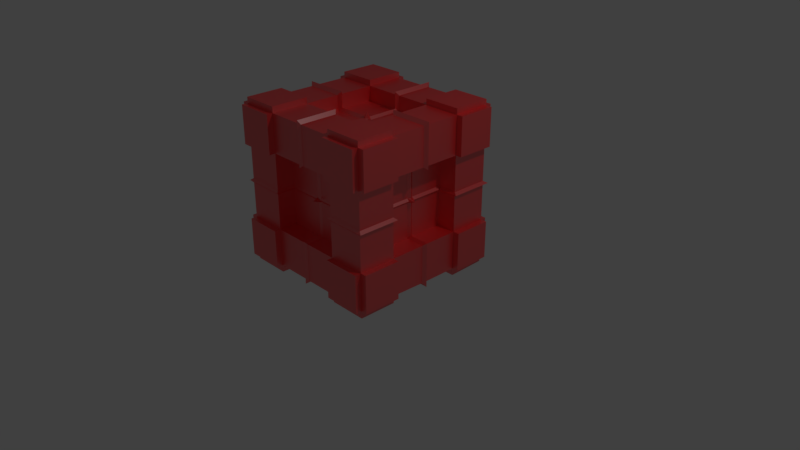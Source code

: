 # Source: cube.blend  (saved by Blender 2.79.0; exported with 4.5.12 LTS)
import bpy
from mathutils import Matrix  # noqa: F401  (used for matrix-valued properties, if any)

bpy.ops.wm.read_factory_settings(use_empty=True)
scene = bpy.context.scene
scene.name = 'Scene'

# ---- collections
col_collection_1 = bpy.data.collections.new('Collection 1'); scene.collection.children.link(col_collection_1)

# ---- materials (node trees are filled in below, after node groups)
mat_material = bpy.data.materials.new('Material')
mat_material.alpha_threshold = 0.0
mat_material.diffuse_color = (1.0, 1.0, 1.0, 1.0)
mat_material.specular_color = (1.0, 0.9069, 0.8795)
mat_material.roughness = 0.5
mat_material.line_color = (0.0, 0.0, 0.0, 1.0)

# ---- material node trees
mat_material.use_nodes = True; mat_material.node_tree.nodes.clear()
_N = mat_material.node_tree.nodes; _L = mat_material.node_tree.links
n0 = _N.new('ShaderNodeBsdfAnisotropic'); n0.name = 'Glossy BSDF'; n0.location = (-45, 143)
n0.distribution = 'GGX'
n0.inputs[1].default_value = 0.4472
n1 = _N.new('ShaderNodeBsdfDiffuse'); n1.name = 'Diffuse BSDF'; n1.location = (-40, 340)
n1.inputs[0].default_value = (1.0, 0.0, 0.001863, 1.0)
n2 = _N.new('ShaderNodeMixShader'); n2.name = 'Mix Shader'; n2.location = (183, 263)
n2.inputs[0].default_value = 0.25
n3 = _N.new('ShaderNodeOutputMaterial'); n3.name = 'Material Output'; n3.location = (387, 277)
_L.new(n1.outputs[0], n2.inputs[1])
_L.new(n0.outputs[0], n2.inputs[2])
_L.new(n2.outputs[0], n3.inputs[0])
n3.is_active_output = True

# ---- world
world_world = bpy.data.worlds.new('World'); scene.world = world_world
world_world.color = (0.05088, 0.05088, 0.05088)
world_world.use_sun_shadow = False
world_world.sun_shadow_jitter_overblur = 0.0
world_world.cycles.sampling_method = 'MANUAL'

# ---- cameras
cam_camera = bpy.data.cameras.new('Camera')
cam_camera.clip_end = 100.0
cam_camera.lens = 35.0
cam_camera.sensor_width = 32.0
cam_camera.sensor_height = 18.0
cam_camera.ortho_scale = 7.314
cam_camera.dof.focus_distance = 0.0

# ---- lights
light_lamp = bpy.data.lights.new('Lamp', 'POINT')
light_lamp.transmission_factor = 0.0
light_lamp.cutoff_distance = 30.0
light_lamp.energy = 100.0
light_lamp.shadow_buffer_clip_start = 1.001
light_lamp.shadow_soft_size = 0.1
light_lamp.shadow_maximum_resolution = 0.006
light_lamp.use_absolute_resolution = True

# ---- meshes
me_cube = bpy.data.meshes.new('Cube')
me_cube.from_pydata([(1.0, 1.0, -1.0), (1.0, -1.0, -1.0), (-1.0, -1.0, -1.0), (-1.0, 1.0, -1.0), (1.0, 1.0, 1.0), (1.0, -1.0, 1.0), (-1.0, -1.0, 1.0), (-1.0, 1.0, 1.0), (1.0, 0.5, -1.013), (1.044, -5.96e-08, -1.058), (1.0, -0.5, -1.0), (-1.0, -0.5, -1.0), (-1.04, 2.98e-07, -1.045), (-1.0, 0.5, -1.0), (1.0, 0.5, 1.0), (1.044, -5.364e-07, 1.048), (1.0, -0.5, 1.0), (-1.0, -0.5, 1.0), (-1.04, 2.086e-07, 1.048), (-1.0, 0.5, 1.0), (0.5, 1.0, -1.0), (1.788e-07, 1.045, -1.045), (-0.5, 1.0, -1.0), (0.5, -1.0, -1.0), (-5.96e-08, -1.028, -1.045), (-0.5, -1.0, -1.0), (0.5, 1.0, 1.0), (2.384e-07, 1.045, 1.048), (-0.5, 1.0, 1.0), (0.5, -1.0, 1.0), (-5.364e-07, -1.028, 1.048), (-0.5, -1.0, 1.0), (-0.5, 0.5, 1.0), (1.788e-07, 0.4628, 1.048), (0.5, 0.5, 1.0), (-0.4569, 2.235e-08, 1.048), (0.5, 0.5, -0.7479), (0.4653, -3.502e-07, 1.048), (-0.5, -0.5, 1.0), (-2.682e-07, -0.4717, 1.048), (0.5, -0.5, 1.0), (0.5, 0.5, -1.013), (1.192e-07, 0.4749, -1.045), (-0.5, 0.5, -1.0), (0.4679, 2.98e-08, -1.058), (-0.4617, 2.086e-07, -1.045), (0.5, -0.5, -1.0), (0.0, -0.4656, -1.045), (-0.5, -0.5, -1.0), (1.0, 1.0, -0.5), (1.044, 1.045, 0.0), (1.0, 1.0, 0.5), (1.0, -1.0, -0.5), (1.044, -1.028, 0.0), (1.0, -1.0, 0.5), (-1.0, -1.0, -0.5), (-1.04, -1.028, 0.0), (-1.0, -1.0, 0.5), (-1.0, 1.0, -0.5), (-1.04, 1.045, 0.0), (-1.0, 1.0, 0.5), (-1.0, -0.5, 0.5), (-1.04, -0.4702, 0.0), (-1.0, -0.5, -0.5), (-1.04, 2.31e-07, 0.4702), (-1.04, 2.757e-07, -0.4532), (-1.0, 0.5, 0.5), (-1.04, 0.4755, 0.0), (-1.0, 0.5, -0.5), (1.0, 0.5, 0.5), (1.044, 0.4758, 0.0), (1.0, 0.5, -0.5), (1.044, -4.172e-07, 0.476), (-0.7661, -0.5, 0.5), (1.044, -1.788e-07, -0.4652), (1.0, -0.5, 0.5), (1.044, -0.4687, 0.0), (1.0, -0.5, -0.5), (0.5, 1.0, -0.5), (0.4764, 1.045, 0.0), (0.5, 1.0, 0.5), (1.937e-07, 1.045, -0.4765), (0.5, -0.7544, 0.5), (2.235e-07, 1.045, 0.472), (-0.5, 1.0, -0.5), (-0.4774, 1.045, 0.0), (-0.5, 1.0, 0.5), (0.5, -1.0, 0.5), (0.4624, -1.028, 0.0), (0.5, -1.0, -0.5), (-4.172e-07, -1.028, 0.4757), (-1.788e-07, -1.028, -0.468), (-0.5, -1.0, 0.5), (-0.472, -1.028, 0.0), (-0.5, -1.0, -0.5), (0.5, 0.7392, -0.5), (0.4764, 0.7765, -1.192e-07), (0.5, 0.7392, 0.5), (1.276e-07, 0.7769, -0.4765), (-0.002764, 0.8366, -0.002758), (1.575e-07, 0.7804, 0.472), (-0.5, 0.7392, -0.5), (-0.4774, 0.7683, -1.192e-07), (-0.5, 0.7392, 0.5), (0.4624, -0.7726, 0.0), (0.5, -0.7544, -0.5), (-3.587e-07, -0.7819, 0.4757), (-2.395e-07, -0.8607, 0.0), (-1.203e-07, -0.7728, -0.468), (-0.5, -0.7544, 0.5), (-0.472, -0.7715, 0.0), (-0.5, -0.7544, -0.5), (0.7395, 0.5, 0.5), (0.773, 0.4758, 0.0), (0.7395, 0.5, -0.5), (0.7661, -4.172e-07, 0.476), (0.8359, -2.98e-07, 0.0), (0.7686, -1.788e-07, -0.4652), (0.7395, -0.5, 0.5), (0.7667, -0.4687, 0.0), (0.7395, -0.5, -0.5), (-0.7939, -0.4702, -3.553e-15), (-0.7661, -0.5, -0.5), (-0.7982, 1.752e-07, 0.4702), (-0.8605, 1.976e-07, -3.553e-15), (-0.8018, 2.199e-07, -0.4532), (-0.7661, 0.5, 0.5), (-0.7916, 0.4755, -3.553e-15), (-0.7661, 0.5, -0.5), (-0.5, 0.5, 0.8029), (1.788e-07, 0.4628, 0.8332), (0.5, 0.5, 0.8029), (-0.4569, 2.235e-08, 0.8431), (-1.192e-07, -1.639e-07, 0.9101), (0.4653, -3.502e-07, 0.8281), (-0.5, -0.5, 0.8029), (-2.682e-07, -0.4717, 0.8268), (0.5, -0.5, 0.8029), (1.192e-07, 0.4749, -0.7662), (-0.5, 0.5, -0.7479), (0.4679, 2.98e-08, -0.7662), (2.98e-08, 1.192e-07, -0.9169), (-0.4617, 2.086e-07, -0.7662), (0.5, -0.5, -0.7479), (0.0, -0.4656, -0.7662), (-0.5, -0.5, -0.7479), (1.0, -0.03539, -1.012), (-1.0, -0.03539, -1.0), (1.0, -0.03539, 1.0), (-1.0, -0.03539, 1.0), (0.5, -0.03539, -1.012), (-0.5, -0.03539, -1.0), (0.5, -0.03539, 1.0), (-0.5, -0.03539, 1.0), (1.0, -0.03539, -0.5), (1.0, -0.03539, 0.5), (-1.0, -0.03539, -0.5), (-1.0, -0.03539, 0.5), (0.7395, -0.03539, -0.5), (0.7667, -0.03539, 0.0), (0.7395, -0.03539, 0.5), (-0.7661, -0.03539, -0.5), (-0.7939, -0.03539, -3.553e-15), (-0.7661, -0.03539, 0.5), (0.5, -0.03539, 0.8029), (-1.298e-07, -0.03539, 0.8268), (-0.5, -0.03539, 0.8029), (0.5, -0.03539, -0.7479), (2.769e-08, -0.03539, -0.7662), (-0.5, -0.03539, -0.7479), (1.0, 0.04184, -1.013), (-1.0, 0.04184, -1.0), (1.0, 0.04183, 1.0), (-1.0, 0.04184, 1.0), (0.5, 0.04184, -1.013), (-0.5, 0.04184, -1.0), (0.5, 0.04183, 1.0), (-0.5, 0.04184, 1.0), (1.0, 0.04183, -0.5), (1.0, 0.04183, 0.5), (-1.0, 0.04184, -0.5), (-1.0, 0.04184, 0.5), (0.7395, 0.04183, -0.5), (0.773, 0.04183, 0.0), (0.7395, 0.04183, 0.5), (-0.7661, 0.04184, -0.5), (-0.7916, 0.04184, -3.553e-15), (-0.7661, 0.04184, 0.5), (0.5, 0.04183, 0.8029), (-9.427e-08, 0.04183, 0.8332), (-0.5, 0.04184, 0.8029), (0.5, 0.04184, -0.7479), (3.728e-08, 0.04184, -0.7662), (-0.5, 0.04184, -0.7479), (1.0, 1.0, 0.02896), (1.0, -1.0, 0.02896), (-1.0, -1.0, 0.02896), (-1.0, 1.0, 0.02896), (-1.0, -0.5, 0.02896), (-1.0, 0.5, 0.02896), (1.0, 0.5, 0.02896), (1.0, -0.5, 0.02896), (0.5, 1.0, 0.02896), (-0.5, 1.0, 0.02896), (0.5, -1.0, 0.02896), (-0.5, -1.0, 0.02896), (0.5, 0.7392, 0.02896), (1.434e-07, 0.7804, 0.02896), (-0.5, 0.7392, 0.02896), (0.5, -0.7544, 0.02896), (-2.464e-07, -0.7819, 0.02896), (-0.5, -0.7544, 0.02896), (0.7395, 0.5, 0.02896), (0.7661, -3.049e-07, 0.02757), (0.7395, -0.5, 0.02896), (-0.7661, -0.5, 0.02896), (-0.7982, 1.963e-07, 0.02896), (-0.7661, 0.5, 0.02896), (-0.7661, -0.03539, 0.02896), (0.7395, -0.03539, 0.02896), (-0.7661, 0.04184, 0.02896), (0.7395, 0.04183, 0.02896), (1.0, 1.0, -0.02936), (1.0, -1.0, -0.02936), (-1.0, -1.0, -0.02936), (-1.0, 1.0, -0.02936), (-1.0, -0.5, -0.02936), (-1.0, 0.5, -0.02936), (1.0, 0.5, -0.02936), (1.0, -0.5, -0.02936), (0.5, 1.0, -0.02936), (-0.5, 1.0, -0.02936), (0.5, -1.0, -0.02936), (-0.5, -1.0, -0.02936), (0.5, 0.7392, -0.02936), (-0.002764, 0.7769, -0.03211), (-0.5, 0.7392, -0.02936), (0.5, -0.7544, -0.02936), (-2.325e-07, -0.7728, -0.02936), (-0.5, -0.7544, -0.02936), (0.7395, 0.5, -0.02936), (0.7686, -2.91e-07, -0.02732), (0.7395, -0.5, -0.02936), (-0.7661, -0.5, -0.02936), (-0.8018, 1.989e-07, -0.02936), (-0.7661, 0.5, -0.02936), (-0.7661, -0.03539, -0.02936), (0.7395, -0.03539, -0.02936), (-0.7661, 0.04184, -0.02936), (0.7395, 0.04183, -0.02936), (-0.02718, 1.0, -1.0), (-0.02718, -1.0, -1.0), (-0.02718, 1.0, 1.0), (-0.02718, -1.0, 1.0), (-0.02718, 0.5, 1.0), (-0.02718, -0.5, 1.0), (-0.02718, 0.5, -1.0), (-0.02718, -0.5, -1.0), (-0.02718, -1.0, -0.5), (-0.02718, -1.0, 0.5), (-0.02718, 1.0, 0.5), (-0.02718, 1.0, -0.5), (-0.02718, 0.7392, 0.5), (-0.02718, 0.7683, -1.192e-07), (-0.02718, 0.7392, -0.5), (-0.02718, -0.7544, -0.5), (-0.02718, -0.7715, 0.0), (-0.02718, -0.7544, 0.5), (-0.02718, 0.5, 0.8029), (-0.02718, -1.538e-07, 0.8431), (-0.02718, -0.5, 0.8029), (-0.02718, 0.5, -0.7479), (-0.02718, 1.241e-07, -0.7662), (-0.02718, -0.5, -0.7479), (-0.02718, -0.03539, -0.7479), (-0.02718, -0.03539, 0.8029), (-0.02718, 0.04184, -0.7479), (-0.02718, 0.04183, 0.8029), (-0.02718, -0.7544, 0.02896), (-0.02718, 0.7392, 0.02896), (-0.02718, -0.7544, -0.02936), (-0.02718, 0.7392, -0.02936), (0.03289, 1.0, -1.0), (0.03289, -1.0, -1.0), (0.03289, 1.0, 1.0), (0.03289, -1.0, 1.0), (0.03289, 0.5, 1.0), (0.03289, -0.5, 1.0), (0.03289, 0.5, -1.001), (0.03289, -0.5, -1.0), (0.03289, -1.0, -0.5), (0.03289, -1.0, 0.5), (0.03289, 1.0, 0.5), (0.03289, 1.0, -0.5), (0.03289, 0.7392, 0.5), (0.03289, 0.7765, -1.192e-07), (0.03289, 0.7392, -0.5), (0.03289, -0.7544, -0.5), (0.03289, -0.7726, 0.0), (0.03289, -0.7544, 0.5), (0.03289, 0.5, 0.8029), (0.03289, -1.762e-07, 0.8281), (0.03289, -0.5, 0.8029), (0.03289, 0.5, -0.7479), (0.03289, 1.133e-07, -0.7662), (0.03289, -0.5, -0.7479), (0.03289, -0.03539, -0.7479), (0.03289, -0.03539, 0.8029), (0.03289, 0.04184, -0.7479), (0.03289, 0.04183, 0.8029), (0.03289, -0.7544, 0.02896), (0.03289, 0.7392, 0.02896), (0.03289, -0.7544, -0.02936), (0.03289, 0.7392, -0.02936), (1.0, -0.5, 1.077), (1.0, -1.0, 1.077), (-0.5, 1.0, 1.077), (-1.0, 1.0, 1.077), (-0.5, -1.0, 1.077), (-1.0, -1.0, 1.077), (-1.0, 0.5, 1.077), (1.0, 1.0, 1.077), (1.0, 0.5, 1.077), (-1.0, -0.5, 1.077), (0.5, 0.5, 1.077), (0.5, -0.5, 1.077), (0.5, 1.0, 1.077), (0.5, -1.0, 1.077), (-0.5, 0.5, 1.077), (-0.5, -0.5, 1.077), (-0.5, -1.081, -1.0), (-1.0, -1.081, -1.0), (1.0, -1.081, 0.5), (1.0, -1.081, 1.0), (-1.0, -1.081, 0.5), (-1.0, -1.081, 1.0), (-0.5, -1.081, 1.0), (1.0, -1.081, -1.0), (0.5, -1.081, -1.0), (0.5, -1.081, 1.0), (0.5, -1.081, -0.5), (-0.5, -1.081, -0.5), (1.0, -1.081, -0.5), (-1.0, -1.081, -0.5), (0.5, -1.081, 0.5), (-0.5, -1.081, 0.5), (-1.08, 0.5, -1.0), (-1.08, 1.0, -1.0), (-1.08, -1.0, 0.5), (-1.08, -1.0, 1.0), (-1.08, 1.0, 0.5), (-1.08, 1.0, 1.0), (-1.08, 0.5, 1.0), (-1.08, -1.0, -1.0), (-1.08, -0.5, -1.0), (-1.08, -0.5, 1.0), (-1.08, -0.5, -0.5), (-1.08, 0.5, -0.5), (-1.08, -1.0, -0.5), (-1.08, 1.0, -0.5), (-1.08, -0.5, 0.5), (-1.08, 0.5, 0.5), (1.083, -0.5, -1.0), (1.083, -1.0, -1.0), (1.083, 1.0, 0.5), (1.083, 1.0, 1.0), (1.083, -1.0, 0.5), (1.083, -1.0, 1.0), (1.083, -0.5, 1.0), (1.083, 1.0, -1.0), (1.083, 0.5, -1.013), (1.083, 0.5, 1.0), (1.083, 0.5, -0.5), (1.083, -0.5, -0.5), (1.083, 1.0, -0.5), (1.083, -1.0, -0.5), (1.083, 0.5, 0.5), (1.083, -0.5, 0.5), (-0.5, 1.076, -1.0), (-1.0, 1.076, -1.0), (1.0, 1.076, 0.5), (1.0, 1.076, 1.0), (-1.0, 1.076, 0.5), (-1.0, 1.076, 1.0), (-0.5, 1.076, 1.0), (1.0, 1.076, -1.0), (0.5, 1.076, -1.0), (0.5, 1.076, 1.0), (0.5, 1.076, 0.5), (-0.5, 1.076, 0.5), (1.0, 1.076, -0.5), (-1.0, 1.076, -0.5), (0.5, 1.076, -0.5), (-0.5, 1.076, -0.5), (1.0, -0.4994, -1.094), (1.0, -0.9994, -1.094), (-0.5, 1.001, -1.094), (-1.0, 1.001, -1.094), (-0.5, -0.9994, -1.094), (-1.0, -0.9994, -1.094), (-1.0, 0.5006, -1.094), (1.0, 1.001, -1.094), (1.0, 0.5006, -1.107), (-1.0, -0.4994, -1.094), (-0.5, 0.5006, -1.094), (-0.5, -0.4994, -1.094), (0.5, 1.001, -1.094), (0.5, -0.9994, -1.094), (0.5, 0.5006, -1.107), (0.5, -0.4994, -1.094)], [], [(11, 48, 405, 403), (34, 14, 322, 324), (49, 71, 372, 374), (25, 94, 341, 330), (57, 6, 349, 348), (84, 22, 378, 393), (2, 55, 358, 353), (157, 149, 18, 64), (181, 173, 19, 66), (71, 8, 370, 372), (179, 172, 15, 72), (155, 148, 16, 75), (26, 34, 324, 326), (177, 173, 18, 35), (153, 149, 17, 38), (8, 41, 408, 402), (175, 45, 12, 171), (151, 48, 11, 147), (146, 10, 46, 150), (174, 44, 140, 191), (175, 43, 139, 193), (170, 9, 44, 174), (289, 47, 144, 305), (150, 46, 143, 167), (13, 3, 397, 400), (282, 288, 42, 21), (250, 256, 43, 22), (148, 152, 40, 16), (254, 32, 129, 268), (152, 37, 134, 164), (172, 176, 37, 15), (255, 39, 136, 270), (153, 38, 135, 166), (17, 6, 319, 323), (284, 27, 33, 286), (252, 28, 32, 254), (78, 49, 390, 392), (293, 282, 21, 81), (261, 250, 22, 84), (6, 57, 334, 335), (291, 285, 30, 90), (259, 253, 31, 92), (4, 26, 326, 321), (287, 39, 30, 285), (255, 38, 31, 253), (0, 8, 402, 401), (289, 283, 24, 47), (257, 251, 25, 48), (251, 258, 94, 25), (204, 87, 82, 209), (290, 89, 105, 297), (283, 290, 91, 24), (291, 90, 106, 299), (205, 93, 110, 211), (55, 2, 331, 343), (223, 53, 88, 232), (195, 54, 87, 204), (252, 260, 86, 28), (292, 80, 97, 294), (293, 81, 98, 296), (284, 292, 83, 27), (230, 78, 95, 234), (260, 83, 100, 262), (26, 4, 381, 387), (194, 50, 79, 202), (222, 49, 78, 230), (146, 154, 77, 10), (155, 75, 118, 160), (201, 76, 119, 214), (170, 178, 74, 9), (228, 70, 113, 240), (178, 71, 114, 182), (75, 16, 368, 377), (222, 50, 70, 228), (194, 51, 69, 200), (171, 180, 68, 13), (199, 67, 127, 217), (156, 63, 122, 161), (147, 156, 65, 12), (226, 62, 121, 243), (157, 64, 123, 163), (68, 58, 359, 357), (224, 56, 62, 226), (196, 57, 61, 198), (28, 86, 389, 384), (203, 85, 59, 197), (231, 84, 58, 225), (3, 13, 346, 347), (227, 67, 59, 225), (199, 66, 60, 197), (89, 23, 338, 340), (233, 93, 56, 224), (205, 92, 57, 196), (8, 0, 369, 370), (229, 76, 53, 223), (201, 75, 54, 195), (279, 263, 102, 208), (281, 264, 101, 236), (311, 295, 99, 207), (313, 296, 98, 235), (203, 86, 103, 208), (202, 79, 96, 206), (261, 84, 101, 264), (231, 85, 102, 236), (280, 266, 110, 239), (278, 267, 109, 211), (312, 298, 107, 238), (310, 299, 106, 210), (233, 94, 111, 239), (232, 88, 104, 237), (259, 92, 109, 267), (258, 91, 108, 265), (247, 159, 119, 242), (219, 160, 118, 214), (249, 183, 116, 241), (221, 184, 115, 213), (154, 74, 117, 158), (200, 69, 112, 212), (229, 77, 120, 242), (179, 72, 115, 184), (248, 186, 127, 245), (220, 187, 126, 217), (246, 162, 124, 244), (218, 163, 123, 216), (198, 61, 73, 215), (181, 66, 126, 187), (180, 65, 125, 185), (227, 68, 128, 245), (307, 165, 136, 302), (275, 166, 135, 270), (309, 189, 133, 301), (277, 190, 132, 269), (177, 35, 132, 190), (176, 34, 131, 188), (287, 40, 137, 302), (286, 33, 130, 300), (306, 305, 144, 168), (274, 273, 145, 169), (308, 304, 141, 192), (276, 272, 142, 193), (288, 41, 36, 303), (257, 48, 145, 273), (256, 42, 138, 271), (151, 45, 142, 169), (48, 151, 169, 145), (272, 274, 169, 142), (304, 306, 168, 141), (269, 132, 166, 275), (301, 133, 165, 307), (215, 73, 163, 218), (243, 121, 162, 246), (77, 154, 158, 120), (213, 115, 160, 219), (241, 116, 159, 247), (61, 157, 163, 73), (11, 63, 156, 147), (65, 156, 161, 125), (72, 155, 160, 115), (9, 74, 154, 146), (35, 153, 166, 132), (40, 152, 164, 137), (15, 37, 152, 148), (44, 150, 167, 140), (9, 146, 150, 44), (45, 151, 147, 12), (35, 18, 149, 153), (72, 15, 148, 155), (61, 17, 149, 157), (271, 276, 193, 139), (303, 308, 192, 138), (37, 176, 188, 134), (32, 177, 190, 129), (268, 129, 190, 277), (300, 130, 189, 309), (68, 180, 185, 128), (64, 181, 187, 123), (216, 123, 187, 220), (244, 124, 186, 248), (69, 179, 184, 112), (212, 112, 184, 221), (240, 113, 183, 249), (12, 65, 180, 171), (74, 178, 182, 117), (8, 71, 178, 170), (14, 34, 176, 172), (8, 170, 174, 41), (45, 175, 193, 142), (41, 174, 191, 36), (43, 175, 171, 13), (32, 19, 173, 177), (69, 14, 172, 179), (64, 18, 173, 181), (113, 212, 221, 183), (124, 216, 220, 186), (116, 213, 219, 159), (121, 215, 218, 162), (62, 198, 215, 121), (162, 218, 216, 124), (186, 220, 217, 127), (70, 200, 212, 113), (183, 221, 213, 116), (159, 219, 214, 119), (298, 310, 210, 107), (266, 278, 211, 110), (80, 202, 206, 97), (85, 203, 208, 102), (294, 311, 207, 100), (262, 279, 208, 103), (76, 201, 195, 53), (93, 205, 196, 56), (67, 199, 197, 59), (86, 203, 197, 60), (56, 196, 198, 62), (66, 199, 217, 126), (50, 194, 200, 70), (75, 201, 214, 118), (51, 194, 202, 80), (53, 195, 204, 88), (92, 205, 211, 109), (88, 204, 209, 104), (114, 240, 249, 182), (125, 244, 248, 185), (117, 241, 247, 158), (122, 243, 246, 161), (67, 227, 245, 127), (161, 246, 244, 125), (185, 248, 245, 128), (76, 229, 242, 119), (182, 249, 241, 117), (158, 247, 242, 120), (89, 232, 237, 105), (93, 233, 239, 110), (297, 312, 238, 108), (265, 280, 239, 111), (84, 231, 236, 101), (295, 313, 235, 99), (263, 281, 236, 102), (77, 229, 223, 52), (94, 233, 224, 55), (68, 227, 225, 58), (85, 231, 225, 59), (55, 224, 226, 63), (63, 226, 243, 122), (49, 222, 228, 71), (71, 228, 240, 114), (50, 222, 230, 79), (79, 230, 234, 96), (52, 223, 232, 89), (99, 235, 281, 263), (108, 238, 280, 265), (100, 207, 279, 262), (107, 210, 278, 266), (130, 268, 277, 189), (138, 192, 276, 271), (133, 269, 275, 165), (141, 168, 274, 272), (43, 256, 271, 139), (47, 257, 273, 144), (192, 141, 272, 276), (168, 144, 273, 274), (189, 277, 269, 133), (165, 275, 270, 136), (94, 258, 265, 111), (90, 259, 267, 106), (210, 106, 267, 278), (238, 107, 266, 280), (81, 261, 264, 98), (235, 98, 264, 281), (207, 99, 263, 279), (86, 260, 262, 103), (27, 83, 260, 252), (24, 91, 258, 251), (47, 24, 251, 257), (39, 255, 253, 30), (90, 30, 253, 259), (81, 21, 250, 261), (27, 252, 254, 33), (38, 255, 270, 135), (33, 254, 268, 130), (21, 42, 256, 250), (96, 234, 313, 295), (105, 237, 312, 297), (97, 206, 311, 294), (104, 209, 310, 298), (131, 300, 309, 188), (36, 191, 308, 303), (134, 301, 307, 164), (140, 167, 306, 304), (42, 288, 303, 138), (191, 140, 304, 308), (167, 143, 305, 306), (34, 286, 300, 131), (39, 287, 302, 136), (188, 309, 301, 134), (164, 307, 302, 137), (209, 82, 299, 310), (237, 104, 298, 312), (234, 95, 296, 313), (206, 96, 295, 311), (26, 80, 292, 284), (78, 293, 296, 95), (83, 292, 294, 100), (87, 291, 299, 82), (23, 89, 290, 283), (91, 290, 297, 108), (46, 23, 283, 289), (40, 287, 285, 29), (87, 29, 285, 291), (78, 20, 282, 293), (26, 284, 286, 34), (20, 41, 288, 282), (46, 289, 305, 143), (329, 323, 319, 318), (316, 317, 320, 328), (321, 326, 324, 322), (314, 325, 327, 315), (5, 16, 314, 315), (29, 5, 315, 327), (40, 29, 327, 325), (32, 28, 316, 328), (28, 7, 317, 316), (38, 17, 323, 329), (16, 40, 325, 314), (6, 31, 318, 319), (31, 38, 329, 318), (14, 4, 321, 322), (7, 19, 320, 317), (19, 32, 328, 320), (345, 336, 335, 334), (332, 333, 339, 344), (337, 342, 340, 338), (330, 341, 343, 331), (92, 31, 336, 345), (5, 29, 339, 333), (94, 55, 343, 341), (29, 87, 344, 339), (23, 1, 337, 338), (52, 89, 340, 342), (31, 6, 335, 336), (1, 52, 342, 337), (57, 92, 345, 334), (2, 25, 330, 331), (87, 54, 332, 344), (54, 5, 333, 332), (361, 352, 351, 350), (348, 349, 355, 360), (353, 358, 356, 354), (346, 357, 359, 347), (6, 17, 355, 349), (55, 63, 356, 358), (7, 60, 350, 351), (60, 66, 361, 350), (11, 2, 353, 354), (61, 57, 348, 360), (58, 3, 347, 359), (63, 11, 354, 356), (66, 19, 352, 361), (19, 7, 351, 352), (13, 68, 357, 346), (17, 61, 360, 355), (377, 368, 367, 366), (364, 365, 371, 376), (369, 374, 372, 370), (362, 373, 375, 363), (54, 75, 377, 366), (14, 69, 376, 371), (10, 77, 373, 362), (69, 51, 364, 376), (0, 49, 374, 369), (1, 10, 362, 363), (16, 5, 367, 368), (51, 4, 365, 364), (52, 1, 363, 375), (4, 14, 371, 365), (77, 52, 375, 373), (5, 54, 366, 367), (393, 378, 379, 391), (390, 385, 386, 392), (381, 380, 388, 387), (384, 389, 382, 383), (0, 20, 386, 385), (60, 7, 383, 382), (49, 0, 385, 390), (20, 78, 392, 386), (22, 3, 379, 378), (3, 58, 391, 379), (7, 28, 384, 383), (4, 51, 380, 381), (86, 60, 382, 389), (80, 26, 387, 388), (51, 80, 388, 380), (58, 84, 393, 391), (405, 398, 399, 403), (396, 404, 400, 397), (401, 402, 408, 406), (394, 395, 407, 409), (41, 20, 406, 408), (48, 25, 398, 405), (20, 0, 401, 406), (22, 43, 404, 396), (10, 1, 395, 394), (2, 11, 403, 399), (3, 22, 396, 397), (1, 23, 407, 395), (25, 2, 399, 398), (43, 13, 400, 404), (46, 10, 394, 409), (23, 46, 409, 407)])
me_cube.materials.append(mat_material)
me_cube.use_remesh_preserve_volume = False
me_cube.use_remesh_preserve_attributes = False
me_cube.use_mirror_vertex_groups = False
me_cube.update()

# ---- objects
ob_cube = bpy.data.objects.new('Cube', me_cube)
ob_lamp = bpy.data.objects.new('Lamp', light_lamp)
ob_camera = bpy.data.objects.new('Camera', cam_camera)

# ---- transforms, parenting, visibility, modifiers, constraints
ob_cube.location = (0.0, 0.0, 1.012)
ob_cube.lock_rotations_4d = False
ob_cube.empty_display_type = 'ARROWS'
ob_cube.lineart.crease_threshold = 0.0
ob_lamp.location = (4.076, 1.005, 5.904)
ob_lamp.rotation_euler = (0.6503, 0.05522, 1.866)
ob_lamp.lock_rotations_4d = False
ob_lamp.empty_display_type = 'ARROWS'
ob_lamp.color = (0.0, 0.0, 0.0, 0.0)
ob_lamp.lineart.crease_threshold = 0.0
ob_camera.location = (7.481, -6.508, 5.344)
ob_camera.rotation_euler = (1.109, 0.0, 0.8149)
ob_camera.lock_rotations_4d = False
ob_camera.empty_display_type = 'ARROWS'
ob_camera.color = (0.0, 0.0, 0.0, 0.0)
ob_camera.display_type = 'WIRE'
ob_camera.lineart.crease_threshold = 0.0

# ---- collection membership
col_collection_1.objects.link(ob_cube)
col_collection_1.objects.link(ob_lamp)
col_collection_1.objects.link(ob_camera)

# ---- scene / render settings (as saved in the file)
scene.camera = ob_camera
scene.frame_start = 1; scene.frame_end = 250; scene.frame_set(1)
scene.render.engine = 'CYCLES'
scene.render.resolution_percentage = 50
scene.render.dither_intensity = 0.0
scene.cycles.use_denoising = False
scene.cycles.samples = 128
scene.cycles.sampling_pattern = 'TABULATED_SOBOL'
scene.cycles.use_adaptive_sampling = False
scene.cycles.use_light_tree = False
scene.cycles.blur_glossy = 0.0
scene.cycles.sample_clamp_indirect = 0.0
scene.view_settings.view_transform = 'Standard'
bpy.context.view_layer.update()
